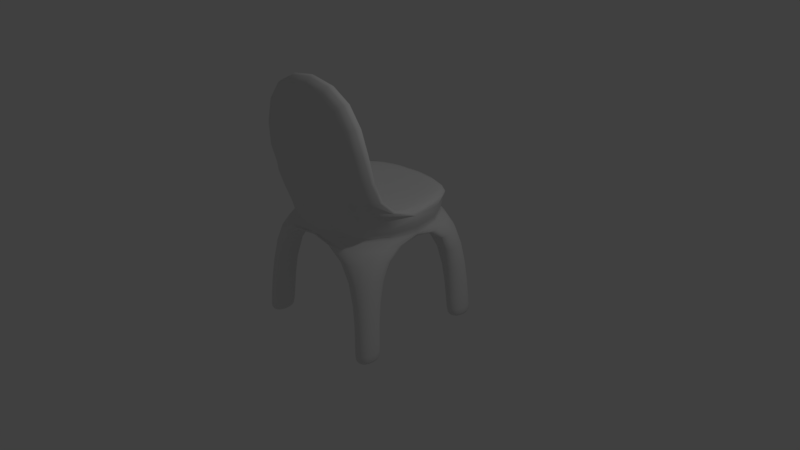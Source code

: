 # Source: chair_01.blend  (saved by Blender 2.79.0; exported with 4.5.12 LTS)
import bpy
from mathutils import Matrix  # noqa: F401  (used for matrix-valued properties, if any)

bpy.ops.wm.read_factory_settings(use_empty=True)
scene = bpy.context.scene
scene.name = 'Scene'

# ---- collections
col_collection_1 = bpy.data.collections.new('Collection 1'); scene.collection.children.link(col_collection_1)

# ---- materials (node trees are filled in below, after node groups)
mat_material = bpy.data.materials.new('Material')
mat_material.alpha_threshold = 0.0
mat_material.use_transparent_shadow = False
mat_material.roughness = 0.5
mat_material.line_color = (0.0, 0.0, 0.0, 1.0)

# ---- material node trees

# ---- world
world_world = bpy.data.worlds.new('World'); scene.world = world_world
world_world.color = (0.05088, 0.05088, 0.05088)
world_world.use_sun_shadow = False
world_world.sun_shadow_jitter_overblur = 0.0
world_world.cycles.sampling_method = 'MANUAL'

# ---- cameras
cam_camera = bpy.data.cameras.new('Camera')
cam_camera.clip_end = 100.0
cam_camera.lens = 35.0
cam_camera.sensor_width = 32.0
cam_camera.sensor_height = 18.0
cam_camera.ortho_scale = 7.314
cam_camera.dof.focus_distance = 0.0
cam_camera.dof.aperture_fstop = 128.0

# ---- lights
light_lamp = bpy.data.lights.new('Lamp', 'POINT')
light_lamp.transmission_factor = 0.0
light_lamp.cutoff_distance = 30.0
light_lamp.energy = 100.0
light_lamp.shadow_buffer_clip_start = 1.001
light_lamp.shadow_soft_size = 0.1
light_lamp.shadow_maximum_resolution = 0.006
light_lamp.use_absolute_resolution = True

# ---- meshes
me_cube_001 = bpy.data.meshes.new('Cube.001')
me_cube_001.from_pydata([(-1.0, -1.0, 0.6525), (-1.0, -1.0, 1.0), (-1.0, 1.0, 0.6525), (-1.0, 1.0, 1.0), (1.0, -1.0, 0.6525), (1.0, -1.0, 1.0), (1.0, 1.0, 0.6525), (1.0, 1.0, 1.0), (-0.8731, 0.8731, 0.6525), (-0.8731, -0.8731, 0.6525), (0.8731, 0.8731, 0.6525), (0.8731, -0.8731, 0.6525), (-0.8731, 0.5375, 0.6525), (-0.8731, -0.5375, 0.6525), (0.6403, 0.8731, 0.6525), (-0.6403, 0.8731, 0.6525), (0.8731, -0.5375, 0.6525), (0.8731, 0.5375, 0.6525), (-0.6403, -0.8731, 0.6525), (0.6403, -0.8731, 0.6525), (-0.6403, 0.5375, 0.6525), (-0.6403, -0.5375, 0.6525), (0.6403, 0.5375, 0.6525), (0.6403, -0.5375, 0.6525), (-0.9835, -0.6054, -0.8151), (-0.9835, -0.9835, -0.8151), (-0.7213, 0.9835, -0.8151), (-0.9835, 0.9835, -0.8151), (0.9835, 0.6054, -0.8151), (0.9835, 0.9835, -0.8151), (0.7213, -0.9835, -0.8151), (0.9835, -0.9835, -0.8151), (-0.9835, 0.6054, -0.8151), (0.7213, 0.9835, -0.8151), (0.9835, -0.6054, -0.8151), (-0.7213, -0.9835, -0.8151), (-0.7213, -0.6054, -0.8151), (-0.7213, 0.6054, -0.8151), (0.7213, -0.6054, -0.8151), (0.7213, 0.6054, -0.8151), (-1.0, -0.6672, 1.0), (-0.8918, -0.9805, 2.629), (1.0, -0.6672, 1.0), (0.8918, -0.9805, 2.629), (0.8918, -0.6867, 2.629), (-0.8918, -0.6867, 2.629), (-1.0, 0.1664, 1.0), (0.0, 1.0, 0.8858), (1.0, 0.1664, 1.0), (0.0, -0.6672, 1.0), (0.0, 0.1664, 0.7993), (0.6772, -0.7268, 1.21), (0.604, -0.74, 2.314), (-0.604, -0.74, 2.314), (0.0, -0.7268, 1.21), (-0.6772, -0.7268, 1.21), (-0.7344, 0.9646, -0.8151), (-0.9704, 0.9646, -0.8151), (-0.9704, 0.6243, -0.8151), (-0.7344, 0.6243, -0.8151), (0.9704, 0.6243, -0.8151), (0.9704, 0.9646, -0.8151), (0.7344, 0.9646, -0.8151), (0.7344, 0.6243, -0.8151), (0.7344, -0.9646, -0.8151), (0.9704, -0.9646, -0.8151), (0.9704, -0.6243, -0.8151), (0.7344, -0.6243, -0.8151), (-0.9704, -0.6243, -0.8151), (-0.9704, -0.9646, -0.8151), (-0.7344, -0.9646, -0.8151), (-0.7344, -0.6243, -0.8151)], [], [(0, 1, 40, 46, 3, 2), (2, 3, 47, 7, 6), (6, 7, 48, 42, 5, 4), (4, 5, 1, 0), (4, 0, 9, 18, 19, 11), (40, 45, 53, 55), (13, 21, 36, 24), (2, 6, 10, 14, 15, 8), (0, 2, 8, 12, 13, 9), (6, 4, 11, 16, 17, 10), (12, 8, 27, 32), (21, 23, 19, 18), (9, 13, 24, 25), (12, 20, 21, 13), (15, 14, 22, 20), (20, 22, 23, 21), (20, 12, 32, 37), (22, 17, 16, 23), (31, 30, 64, 65), (35, 25, 69, 70), (26, 37, 59, 56), (33, 29, 61, 62), (8, 15, 26, 27), (21, 18, 35, 36), (10, 17, 28, 29), (15, 20, 37, 26), (14, 10, 29, 33), (11, 19, 30, 31), (17, 22, 39, 28), (19, 23, 38, 30), (16, 11, 31, 34), (23, 16, 34, 38), (22, 14, 33, 39), (18, 9, 25, 35), (50, 46, 40, 49), (44, 45, 41, 43), (40, 1, 41, 45), (5, 42, 44, 43), (1, 5, 43, 41), (48, 50, 49, 42), (7, 47, 50, 48), (47, 3, 46, 50), (51, 54, 55, 53, 52), (44, 42, 51, 52), (42, 49, 54, 51), (45, 44, 52, 53), (49, 40, 55, 54), (57, 56, 59, 58), (27, 26, 56, 57), (37, 32, 58, 59), (32, 27, 57, 58), (62, 61, 60, 63), (28, 39, 63, 60), (29, 28, 60, 61), (39, 33, 62, 63), (67, 66, 65, 64), (30, 38, 67, 64), (34, 31, 65, 66), (38, 34, 66, 67), (68, 71, 70, 69), (36, 35, 70, 71), (24, 36, 71, 68), (25, 24, 68, 69)])
me_cube_001.polygons.foreach_set('use_smooth', [True] * 63)
me_cube_001.use_remesh_preserve_volume = False
me_cube_001.use_remesh_preserve_attributes = False
me_cube_001.use_mirror_vertex_groups = False
me_cube_001.update()
me_cube = bpy.data.meshes.new('Cube')
me_cube.from_pydata([], [], [])
me_cube.materials.append(mat_material)
me_cube.use_remesh_preserve_volume = False
me_cube.use_remesh_preserve_attributes = False
me_cube.use_mirror_vertex_groups = False
me_cube.update()

# ---- objects
ob_cube_001 = bpy.data.objects.new('Cube.001', me_cube_001)
ob_cube = bpy.data.objects.new('Cube', me_cube)
ob_lamp = bpy.data.objects.new('Lamp', light_lamp)
ob_camera = bpy.data.objects.new('Camera', cam_camera)

# ---- transforms, parenting, visibility, modifiers, constraints
ob_cube_001.location = (0.0, 0.0, 0.0)
ob_cube_001.lineart.crease_threshold = 0.0
_m = ob_cube_001.modifiers.new('Subsurf', 'SUBSURF')
_m.uv_smooth = 'PRESERVE_CORNERS'
_m.quality = 2
_m.levels = 3
_m.show_only_control_edges = False
ob_cube.location = (0.0, 0.0, 0.0)
ob_cube.lock_rotations_4d = False
ob_cube.empty_display_type = 'ARROWS'
ob_cube.lineart.crease_threshold = 0.0
_m = ob_cube.modifiers.new('Subsurf', 'SUBSURF')
_m.uv_smooth = 'PRESERVE_CORNERS'
_m.quality = 2
_m.levels = 4
_m.show_only_control_edges = False
ob_lamp.location = (4.076, 1.005, 5.904)
ob_lamp.rotation_euler = (0.6503, 0.05522, 1.866)
ob_lamp.lock_rotations_4d = False
ob_lamp.empty_display_type = 'ARROWS'
ob_lamp.color = (0.0, 0.0, 0.0, 0.0)
ob_lamp.lineart.crease_threshold = 0.0
ob_camera.location = (7.481, -6.508, 5.344)
ob_camera.rotation_euler = (1.109, 0.0, 0.8149)
ob_camera.lock_rotations_4d = False
ob_camera.empty_display_type = 'ARROWS'
ob_camera.color = (0.0, 0.0, 0.0, 0.0)
ob_camera.display_type = 'WIRE'
ob_camera.lineart.crease_threshold = 0.0

# ---- collection membership
col_collection_1.objects.link(ob_cube_001)
col_collection_1.objects.link(ob_cube)
col_collection_1.objects.link(ob_lamp)
col_collection_1.objects.link(ob_camera)

# ---- scene / render settings (as saved in the file)
scene.camera = ob_camera
scene.frame_start = 1; scene.frame_end = 250; scene.frame_set(2)
scene.render.engine = 'BLENDER_EEVEE_NEXT'
scene.render.resolution_percentage = 50
scene.render.dither_intensity = 0.0
scene.cycles.use_denoising = False
scene.cycles.samples = 128
scene.cycles.sampling_pattern = 'TABULATED_SOBOL'
scene.cycles.use_adaptive_sampling = False
scene.cycles.use_light_tree = False
scene.cycles.blur_glossy = 0.0
scene.cycles.sample_clamp_indirect = 0.0
scene.view_settings.view_transform = 'Standard'
bpy.context.view_layer.update()

